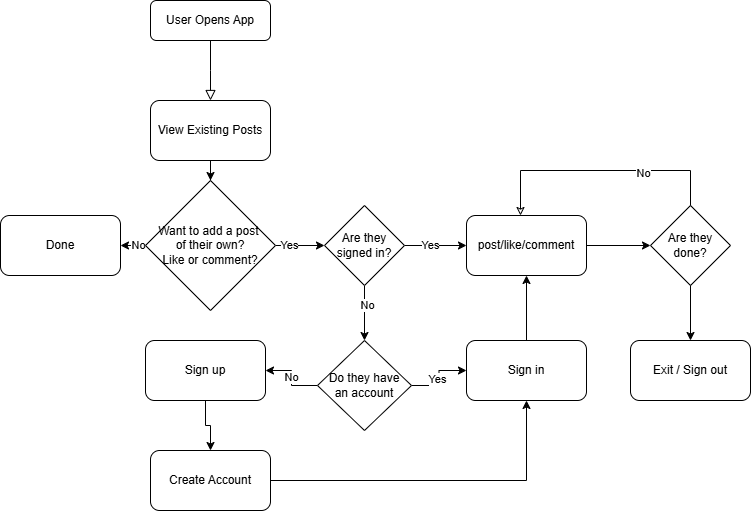

The diagram above was exported from draw.io. Its source (the exported page's mxGraphModel, read from the mxfile embedded in the PNG):
<mxGraphModel dx="1420" dy="786" grid="1" gridSize="10" guides="1" tooltips="1" connect="1" arrows="1" fold="1" page="1" pageScale="1" pageWidth="827" pageHeight="1169" math="0" shadow="0">
  <root>
    <mxCell id="WIyWlLk6GJQsqaUBKTNV-0" />
    <mxCell id="WIyWlLk6GJQsqaUBKTNV-1" parent="WIyWlLk6GJQsqaUBKTNV-0" />
    <mxCell id="WIyWlLk6GJQsqaUBKTNV-2" value="" style="rounded=0;html=1;jettySize=auto;orthogonalLoop=1;fontSize=11;endArrow=block;endFill=0;endSize=8;strokeWidth=1;shadow=0;labelBackgroundColor=none;edgeStyle=orthogonalEdgeStyle;" parent="WIyWlLk6GJQsqaUBKTNV-1" source="WIyWlLk6GJQsqaUBKTNV-3" edge="1">
      <mxGeometry relative="1" as="geometry">
        <mxPoint x="220" y="130" as="targetPoint" />
      </mxGeometry>
    </mxCell>
    <mxCell id="WIyWlLk6GJQsqaUBKTNV-3" value="User Opens App" style="rounded=1;whiteSpace=wrap;html=1;fontSize=12;glass=0;strokeWidth=1;shadow=0;" parent="WIyWlLk6GJQsqaUBKTNV-1" vertex="1">
      <mxGeometry x="160" y="30" width="120" height="40" as="geometry" />
    </mxCell>
    <mxCell id="dz4ReqjU2noWVkmVU1lO-2" value="" style="edgeStyle=orthogonalEdgeStyle;rounded=0;orthogonalLoop=1;jettySize=auto;html=1;" parent="WIyWlLk6GJQsqaUBKTNV-1" source="dz4ReqjU2noWVkmVU1lO-0" target="dz4ReqjU2noWVkmVU1lO-1" edge="1">
      <mxGeometry relative="1" as="geometry" />
    </mxCell>
    <mxCell id="dz4ReqjU2noWVkmVU1lO-0" value="View Existing Posts" style="rounded=1;whiteSpace=wrap;html=1;" parent="WIyWlLk6GJQsqaUBKTNV-1" vertex="1">
      <mxGeometry x="160" y="130" width="120" height="60" as="geometry" />
    </mxCell>
    <mxCell id="dz4ReqjU2noWVkmVU1lO-4" value="" style="edgeStyle=orthogonalEdgeStyle;rounded=0;orthogonalLoop=1;jettySize=auto;html=1;" parent="WIyWlLk6GJQsqaUBKTNV-1" source="dz4ReqjU2noWVkmVU1lO-1" target="dz4ReqjU2noWVkmVU1lO-3" edge="1">
      <mxGeometry relative="1" as="geometry" />
    </mxCell>
    <mxCell id="dz4ReqjU2noWVkmVU1lO-5" value="Yes" style="edgeLabel;html=1;align=center;verticalAlign=middle;resizable=0;points=[];" parent="dz4ReqjU2noWVkmVU1lO-4" vertex="1" connectable="0">
      <mxGeometry x="-0.4881" y="1" relative="1" as="geometry">
        <mxPoint as="offset" />
      </mxGeometry>
    </mxCell>
    <mxCell id="dz4ReqjU2noWVkmVU1lO-10" value="" style="edgeStyle=orthogonalEdgeStyle;rounded=0;orthogonalLoop=1;jettySize=auto;html=1;" parent="WIyWlLk6GJQsqaUBKTNV-1" source="dz4ReqjU2noWVkmVU1lO-1" target="dz4ReqjU2noWVkmVU1lO-9" edge="1">
      <mxGeometry relative="1" as="geometry" />
    </mxCell>
    <mxCell id="dz4ReqjU2noWVkmVU1lO-11" value="No" style="edgeLabel;html=1;align=center;verticalAlign=middle;resizable=0;points=[];" parent="dz4ReqjU2noWVkmVU1lO-10" vertex="1" connectable="0">
      <mxGeometry x="0.1695" y="1" relative="1" as="geometry">
        <mxPoint as="offset" />
      </mxGeometry>
    </mxCell>
    <mxCell id="dz4ReqjU2noWVkmVU1lO-1" value="Want to add a post&amp;nbsp;&lt;div&gt;of their own?&lt;div&gt;Like or comment?&lt;/div&gt;&lt;/div&gt;" style="rhombus;whiteSpace=wrap;html=1;" parent="WIyWlLk6GJQsqaUBKTNV-1" vertex="1">
      <mxGeometry x="155" y="210" width="130" height="130" as="geometry" />
    </mxCell>
    <mxCell id="dz4ReqjU2noWVkmVU1lO-7" value="" style="edgeStyle=orthogonalEdgeStyle;rounded=0;orthogonalLoop=1;jettySize=auto;html=1;exitX=1;exitY=0.5;exitDx=0;exitDy=0;" parent="WIyWlLk6GJQsqaUBKTNV-1" source="dz4ReqjU2noWVkmVU1lO-3" target="dz4ReqjU2noWVkmVU1lO-6" edge="1">
      <mxGeometry relative="1" as="geometry">
        <mxPoint x="430" y="275" as="sourcePoint" />
      </mxGeometry>
    </mxCell>
    <mxCell id="dz4ReqjU2noWVkmVU1lO-8" value="Yes" style="edgeLabel;html=1;align=center;verticalAlign=middle;resizable=0;points=[];" parent="dz4ReqjU2noWVkmVU1lO-7" vertex="1" connectable="0">
      <mxGeometry x="-0.1925" y="1" relative="1" as="geometry">
        <mxPoint as="offset" />
      </mxGeometry>
    </mxCell>
    <mxCell id="dz4ReqjU2noWVkmVU1lO-13" value="" style="edgeStyle=orthogonalEdgeStyle;rounded=0;orthogonalLoop=1;jettySize=auto;html=1;" parent="WIyWlLk6GJQsqaUBKTNV-1" source="dz4ReqjU2noWVkmVU1lO-3" edge="1">
      <mxGeometry relative="1" as="geometry">
        <mxPoint x="374" y="370" as="targetPoint" />
      </mxGeometry>
    </mxCell>
    <mxCell id="dz4ReqjU2noWVkmVU1lO-14" value="No" style="edgeLabel;html=1;align=center;verticalAlign=middle;resizable=0;points=[];" parent="dz4ReqjU2noWVkmVU1lO-13" vertex="1" connectable="0">
      <mxGeometry x="-0.3229" y="2" relative="1" as="geometry">
        <mxPoint as="offset" />
      </mxGeometry>
    </mxCell>
    <mxCell id="dz4ReqjU2noWVkmVU1lO-3" value="Are they signed in?" style="rhombus;whiteSpace=wrap;html=1;" parent="WIyWlLk6GJQsqaUBKTNV-1" vertex="1">
      <mxGeometry x="334" y="235" width="80" height="80" as="geometry" />
    </mxCell>
    <mxCell id="dz4ReqjU2noWVkmVU1lO-25" value="" style="edgeStyle=orthogonalEdgeStyle;rounded=0;orthogonalLoop=1;jettySize=auto;html=1;" parent="WIyWlLk6GJQsqaUBKTNV-1" source="dz4ReqjU2noWVkmVU1lO-6" target="dz4ReqjU2noWVkmVU1lO-24" edge="1">
      <mxGeometry relative="1" as="geometry" />
    </mxCell>
    <mxCell id="dz4ReqjU2noWVkmVU1lO-6" value="post/like/comment" style="rounded=1;whiteSpace=wrap;html=1;" parent="WIyWlLk6GJQsqaUBKTNV-1" vertex="1">
      <mxGeometry x="476" y="245" width="120" height="60" as="geometry" />
    </mxCell>
    <mxCell id="dz4ReqjU2noWVkmVU1lO-9" value="Done" style="rounded=1;whiteSpace=wrap;html=1;" parent="WIyWlLk6GJQsqaUBKTNV-1" vertex="1">
      <mxGeometry x="10" y="245" width="120" height="60" as="geometry" />
    </mxCell>
    <mxCell id="dz4ReqjU2noWVkmVU1lO-17" value="" style="edgeStyle=orthogonalEdgeStyle;rounded=0;orthogonalLoop=1;jettySize=auto;html=1;exitX=0;exitY=0.5;exitDx=0;exitDy=0;" parent="WIyWlLk6GJQsqaUBKTNV-1" source="dz4ReqjU2noWVkmVU1lO-23" target="dz4ReqjU2noWVkmVU1lO-15" edge="1">
      <mxGeometry relative="1" as="geometry">
        <mxPoint x="314" y="400.02857142857135" as="sourcePoint" />
      </mxGeometry>
    </mxCell>
    <mxCell id="dz4ReqjU2noWVkmVU1lO-19" value="No" style="edgeLabel;html=1;align=center;verticalAlign=middle;resizable=0;points=[];" parent="dz4ReqjU2noWVkmVU1lO-17" vertex="1" connectable="0">
      <mxGeometry x="0.037" y="1" relative="1" as="geometry">
        <mxPoint as="offset" />
      </mxGeometry>
    </mxCell>
    <mxCell id="dz4ReqjU2noWVkmVU1lO-18" value="" style="edgeStyle=orthogonalEdgeStyle;rounded=0;orthogonalLoop=1;jettySize=auto;html=1;exitX=1;exitY=0.5;exitDx=0;exitDy=0;" parent="WIyWlLk6GJQsqaUBKTNV-1" source="dz4ReqjU2noWVkmVU1lO-23" target="dz4ReqjU2noWVkmVU1lO-16" edge="1">
      <mxGeometry relative="1" as="geometry">
        <mxPoint x="434" y="400" as="sourcePoint" />
      </mxGeometry>
    </mxCell>
    <mxCell id="dz4ReqjU2noWVkmVU1lO-20" value="Yes" style="edgeLabel;html=1;align=center;verticalAlign=middle;resizable=0;points=[];" parent="dz4ReqjU2noWVkmVU1lO-18" vertex="1" connectable="0">
      <mxGeometry x="-0.0408" y="2" relative="1" as="geometry">
        <mxPoint as="offset" />
      </mxGeometry>
    </mxCell>
    <mxCell id="dz4ReqjU2noWVkmVU1lO-33" value="" style="edgeStyle=orthogonalEdgeStyle;rounded=0;orthogonalLoop=1;jettySize=auto;html=1;" parent="WIyWlLk6GJQsqaUBKTNV-1" source="dz4ReqjU2noWVkmVU1lO-15" target="dz4ReqjU2noWVkmVU1lO-32" edge="1">
      <mxGeometry relative="1" as="geometry" />
    </mxCell>
    <mxCell id="dz4ReqjU2noWVkmVU1lO-15" value="Sign up" style="rounded=1;whiteSpace=wrap;html=1;" parent="WIyWlLk6GJQsqaUBKTNV-1" vertex="1">
      <mxGeometry x="155" y="370" width="120" height="60" as="geometry" />
    </mxCell>
    <mxCell id="dz4ReqjU2noWVkmVU1lO-21" value="" style="edgeStyle=orthogonalEdgeStyle;rounded=0;orthogonalLoop=1;jettySize=auto;html=1;" parent="WIyWlLk6GJQsqaUBKTNV-1" source="dz4ReqjU2noWVkmVU1lO-16" target="dz4ReqjU2noWVkmVU1lO-6" edge="1">
      <mxGeometry relative="1" as="geometry" />
    </mxCell>
    <mxCell id="dz4ReqjU2noWVkmVU1lO-16" value="Sign in" style="rounded=1;whiteSpace=wrap;html=1;" parent="WIyWlLk6GJQsqaUBKTNV-1" vertex="1">
      <mxGeometry x="476" y="370" width="120" height="60" as="geometry" />
    </mxCell>
    <mxCell id="dz4ReqjU2noWVkmVU1lO-23" value="Do they have&lt;div&gt;an account&lt;/div&gt;" style="rhombus;whiteSpace=wrap;html=1;" parent="WIyWlLk6GJQsqaUBKTNV-1" vertex="1">
      <mxGeometry x="327" y="370" width="94" height="90" as="geometry" />
    </mxCell>
    <mxCell id="dz4ReqjU2noWVkmVU1lO-31" value="" style="edgeStyle=orthogonalEdgeStyle;rounded=0;orthogonalLoop=1;jettySize=auto;html=1;" parent="WIyWlLk6GJQsqaUBKTNV-1" source="dz4ReqjU2noWVkmVU1lO-24" target="dz4ReqjU2noWVkmVU1lO-30" edge="1">
      <mxGeometry relative="1" as="geometry" />
    </mxCell>
    <mxCell id="dz4ReqjU2noWVkmVU1lO-24" value="Are they done?" style="rhombus;whiteSpace=wrap;html=1;" parent="WIyWlLk6GJQsqaUBKTNV-1" vertex="1">
      <mxGeometry x="660" y="235" width="80" height="80" as="geometry" />
    </mxCell>
    <mxCell id="dz4ReqjU2noWVkmVU1lO-28" value="" style="endArrow=none;html=1;rounded=0;entryX=0.5;entryY=0;entryDx=0;entryDy=0;startArrow=classic;startFill=0;" parent="WIyWlLk6GJQsqaUBKTNV-1" target="dz4ReqjU2noWVkmVU1lO-24" edge="1">
      <mxGeometry width="50" height="50" relative="1" as="geometry">
        <mxPoint x="530" y="245" as="sourcePoint" />
        <mxPoint x="700" y="200" as="targetPoint" />
        <Array as="points">
          <mxPoint x="530" y="200" />
          <mxPoint x="700" y="200" />
        </Array>
      </mxGeometry>
    </mxCell>
    <mxCell id="dz4ReqjU2noWVkmVU1lO-29" value="No" style="edgeLabel;html=1;align=center;verticalAlign=middle;resizable=0;points=[];" parent="dz4ReqjU2noWVkmVU1lO-28" vertex="1" connectable="0">
      <mxGeometry x="0.3394" y="-2" relative="1" as="geometry">
        <mxPoint as="offset" />
      </mxGeometry>
    </mxCell>
    <mxCell id="dz4ReqjU2noWVkmVU1lO-30" value="Exit / Sign out" style="rounded=1;whiteSpace=wrap;html=1;" parent="WIyWlLk6GJQsqaUBKTNV-1" vertex="1">
      <mxGeometry x="640" y="370" width="120" height="60" as="geometry" />
    </mxCell>
    <mxCell id="dz4ReqjU2noWVkmVU1lO-34" style="edgeStyle=orthogonalEdgeStyle;rounded=0;orthogonalLoop=1;jettySize=auto;html=1;entryX=0.5;entryY=1;entryDx=0;entryDy=0;" parent="WIyWlLk6GJQsqaUBKTNV-1" source="dz4ReqjU2noWVkmVU1lO-32" target="dz4ReqjU2noWVkmVU1lO-16" edge="1">
      <mxGeometry relative="1" as="geometry" />
    </mxCell>
    <mxCell id="dz4ReqjU2noWVkmVU1lO-32" value="Create Account" style="rounded=1;whiteSpace=wrap;html=1;" parent="WIyWlLk6GJQsqaUBKTNV-1" vertex="1">
      <mxGeometry x="160" y="480" width="120" height="60" as="geometry" />
    </mxCell>
  </root>
</mxGraphModel>